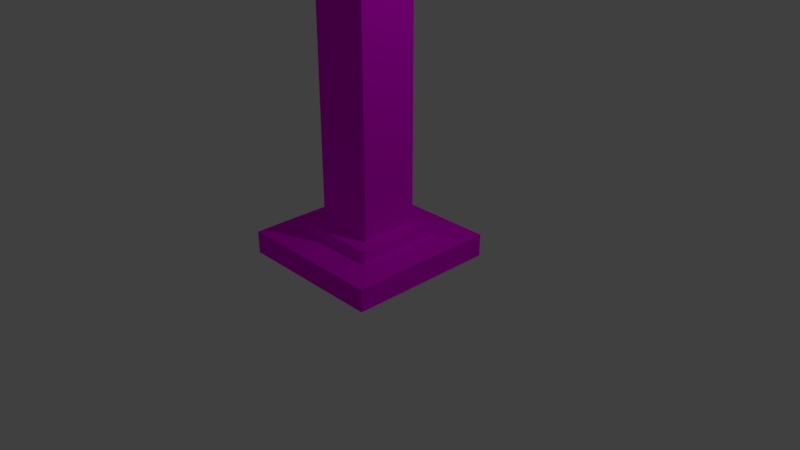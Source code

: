 # Source: Pillar.blend  (saved by Blender 2.79.0; exported with 4.5.12 LTS)
import bpy
from mathutils import Matrix  # noqa: F401  (used for matrix-valued properties, if any)

bpy.ops.wm.read_factory_settings(use_empty=True)
scene = bpy.context.scene
scene.name = 'Scene'

# ---- collections
col_collection_1 = bpy.data.collections.new('Collection 1'); scene.collection.children.link(col_collection_1)

# ---- images (referenced by path relative to the original .blend; pixels are not part of the script)
import os
ASSET_DIR = os.environ.get("B2B_ASSET_DIR", "")  # directory of the original .blend (textures are referenced by path, not embedded)
HERE = os.path.dirname(os.path.abspath(__file__))  # packed textures are extracted next to this script under _unpacked/

def load_image(name, relpath, width, height, colorspace="sRGB"):
    """Load a texture the original file referenced (path relative to the .blend, or extracted next to this script)."""
    p = next((c for c in (os.path.join(HERE, relpath), os.path.join(ASSET_DIR, relpath)) if relpath and os.path.exists(c)), "")
    if p:
        img = bpy.data.images.load(p, check_existing=True)
        img.name = name
    else:  # same state as the original file: an image datablock whose file is absent (Cycles renders it pink)
        img = bpy.data.images.new(name, width, height)
        img.source = "FILE"
        img.filepath = "//" + (relpath or name)
    img.colorspace_settings.name = colorspace
    return img
img_pillar_psd = load_image('Pillar.psd', 'Textures/Pillar.psd', 1024, 1024, 'sRGB')

# ---- materials (node trees are filled in below, after node groups)
mat_pillar = bpy.data.materials.new('Pillar')
mat_pillar.alpha_threshold = 0.0
mat_pillar.preview_render_type = 'FLAT'
mat_pillar.diffuse_color = (0.7106, 0.4716, 0.2814, 1.0)
mat_pillar.roughness = 0.5
mat_pillar.line_color = (0.0, 0.0, 0.0, 1.0)

# ---- material node trees
mat_pillar.use_nodes = True; mat_pillar.node_tree.nodes.clear()
_N = mat_pillar.node_tree.nodes; _L = mat_pillar.node_tree.links
n0 = _N.new('ShaderNodeOutputMaterial'); n0.name = 'Material Output'; n0.location = (300, 300)
n1 = _N.new('ShaderNodeBsdfDiffuse'); n1.name = 'Diffuse BSDF'; n1.location = (10, 300)
n2 = _N.new('ShaderNodeTexImage'); n2.name = 'Image Texture'; n2.location = (-180, 300)
n2.width = 140
n2.image = img_pillar_psd
_L.new(n1.outputs[0], n0.inputs[0])
_L.new(n2.outputs[0], n1.inputs[0])
n0.is_active_output = True

# ---- world
world_world = bpy.data.worlds.new('World'); scene.world = world_world
world_world.color = (0.05088, 0.05088, 0.05088)
world_world.use_sun_shadow = False
world_world.sun_shadow_jitter_overblur = 0.0
world_world.cycles.sampling_method = 'MANUAL'

# ---- cameras
cam_camera = bpy.data.cameras.new('Camera')
cam_camera.clip_end = 100.0
cam_camera.lens = 35.0
cam_camera.sensor_width = 32.0
cam_camera.sensor_height = 18.0
cam_camera.ortho_scale = 7.314
cam_camera.dof.focus_distance = 0.0

# ---- lights
light_lamp = bpy.data.lights.new('Lamp', 'POINT')
light_lamp.transmission_factor = 0.0
light_lamp.cutoff_distance = 30.0
light_lamp.energy = 100.0
light_lamp.shadow_buffer_clip_start = 1.001
light_lamp.shadow_soft_size = 0.1
light_lamp.shadow_maximum_resolution = 0.006
light_lamp.use_absolute_resolution = True

# ---- meshes
me_cube = bpy.data.meshes.new('Cube')
me_cube.from_pydata([(1.0, 1.0, -1.0), (1.0, -1.0, -1.0), (-1.0, -1.0, -1.0), (-1.0, 1.0, -1.0), (0.5779, 0.5779, -0.7), (0.5779, -0.5779, -0.7), (-0.5779, -0.5779, -0.7), (-0.5779, 0.5779, -0.7), (1.0, 1.0, -0.7), (1.0, -1.0, -0.7), (-1.0, 1.0, -0.7), (-1.0, -1.0, -0.7), (0.3913, 0.3913, -0.5422), (0.3913, -0.3913, -0.5422), (-0.3913, 0.3913, -0.5422), (-0.3913, -0.3913, -0.5422), (0.5779, 0.5779, -0.5422), (0.5779, -0.5779, -0.5422), (-0.5779, 0.5779, -0.5422), (-0.5779, -0.5779, -0.5422), (0.3913, 0.3913, 4.965), (0.3913, -0.3913, 4.965), (-0.3913, 0.3913, 4.965), (-0.3913, -0.3913, 4.965), (0.5639, 0.5639, 4.965), (0.5639, -0.5639, 4.965), (-0.5639, 0.5639, 4.965), (-0.5639, -0.5639, 4.965), (0.5639, 0.5639, 5.151), (0.5639, -0.5639, 5.151), (-0.5639, 0.5639, 5.151), (-0.5639, -0.5639, 5.151), (0.978, 0.978, 5.151), (0.978, -0.978, 5.151), (-0.978, 0.978, 5.151), (-0.978, -0.978, 5.151), (0.978, 0.978, 5.539), (0.978, -0.978, 5.539), (-0.978, 0.978, 5.539), (-0.978, -0.978, 5.539)], [], [(0, 1, 2, 3), (5, 4, 16, 17), (0, 8, 9, 1), (1, 9, 11, 2), (2, 11, 10, 3), (8, 0, 3, 10), (4, 5, 9, 8), (7, 4, 8, 10), (5, 6, 11, 9), (6, 7, 10, 11), (15, 13, 21, 23), (7, 6, 19, 18), (4, 7, 18, 16), (6, 5, 17, 19), (12, 13, 17, 16), (14, 12, 16, 18), (13, 15, 19, 17), (15, 14, 18, 19), (22, 23, 27, 26), (13, 12, 20, 21), (14, 15, 23, 22), (12, 14, 22, 20), (24, 26, 30, 28), (20, 22, 26, 24), (23, 21, 25, 27), (21, 20, 24, 25), (31, 29, 33, 35), (27, 25, 29, 31), (25, 24, 28, 29), (26, 27, 31, 30), (34, 35, 39, 38), (29, 28, 32, 33), (30, 31, 35, 34), (28, 30, 34, 32), (36, 38, 39, 37), (32, 34, 38, 36), (35, 33, 37, 39), (33, 32, 36, 37)])
_uv = me_cube.uv_layers.new(name='UVMap')
_uv.uv.foreach_set('vector', [0.4611, 0.3596, 0.2816, 0.3596, 0.2816, 0.1801, 0.4611, 0.1801, 0.0001743, 0.91, 0.0001743, 0.8063, 0.01434, 0.8063, 0.01434, 0.91, 0.8203, 0.598, 0.8203, 0.5711, 0.9998, 0.5711, 0.9998, 0.598, 0.2816, 0.598, 0.2816, 0.5711, 0.4611, 0.5711, 0.4611, 0.598, 0.4611, 0.598, 0.4611, 0.5711, 0.6407, 0.5711, 0.6407, 0.598, 0.8203, 0.5711, 0.8203, 0.598, 0.6407, 0.598, 0.6407, 0.5711, 0.4232, 0.1418, 0.4232, 0.03807, 0.4611, 0.0001743, 0.4611, 0.1797, 0.3195, 0.1418, 0.4232, 0.1418, 0.4611, 0.1797, 0.2816, 0.1797, 0.4232, 0.03807, 0.3195, 0.03807, 0.2816, 0.0001746, 0.4611, 0.0001744, 0.3195, 0.03807, 0.3195, 0.1418, 0.2816, 0.1797, 0.2816, 0.0001746, 0.211, 0.0001743, 0.2812, 0.0001743, 0.2812, 0.4946, 0.211, 0.4946, 0.0001743, 0.7025, 0.0001743, 0.5987, 0.01434, 0.5987, 0.01434, 0.7025, 0.0001743, 0.8063, 0.0001743, 0.7025, 0.01434, 0.7025, 0.01434, 0.8063, 0.0001743, 0.5987, 0.0001743, 0.495, 0.01434, 0.495, 0.01434, 0.5987, 0.5485, 0.08719, 0.5485, 0.01692, 0.5653, 0.0001743, 0.5653, 0.1039, 0.4782, 0.08719, 0.5485, 0.08719, 0.5653, 0.1039, 0.4615, 0.1039, 0.5485, 0.01692, 0.4782, 0.01692, 0.4615, 0.0001748, 0.5653, 0.0001745, 0.4782, 0.01692, 0.4782, 0.08719, 0.4615, 0.1039, 0.4615, 0.0001748, 0.5473, 0.1198, 0.477, 0.1198, 0.4615, 0.1043, 0.5628, 0.1043, 0.0001743, 0.0001745, 0.07044, 0.0001744, 0.07044, 0.4946, 0.0001751, 0.4946, 0.1407, 0.0001743, 0.211, 0.0001743, 0.211, 0.4946, 0.1407, 0.4946, 0.07044, 0.0001744, 0.1407, 0.0001743, 0.1407, 0.4946, 0.07044, 0.4946, 0.5854, 0.6151, 0.4841, 0.6151, 0.4841, 0.5984, 0.5854, 0.5984, 0.5473, 0.19, 0.5473, 0.1198, 0.5628, 0.1043, 0.5628, 0.2055, 0.477, 0.1198, 0.477, 0.19, 0.4615, 0.2055, 0.4615, 0.1043, 0.477, 0.19, 0.5473, 0.19, 0.5628, 0.2055, 0.4615, 0.2055, 0.3188, 0.3972, 0.3188, 0.4984, 0.2816, 0.5356, 0.2816, 0.36, 0.3828, 0.6151, 0.2816, 0.6151, 0.2816, 0.5984, 0.3828, 0.5984, 0.6866, 0.6151, 0.5854, 0.6151, 0.5854, 0.5984, 0.6866, 0.5984, 0.4841, 0.6151, 0.3828, 0.6151, 0.3828, 0.5984, 0.4841, 0.5984, 0.6328, 0.5707, 0.4572, 0.5707, 0.4572, 0.536, 0.6328, 0.536, 0.3188, 0.4984, 0.42, 0.4984, 0.4572, 0.5356, 0.2816, 0.5356, 0.42, 0.3972, 0.3188, 0.3972, 0.2816, 0.36, 0.4572, 0.36, 0.42, 0.4984, 0.42, 0.3972, 0.4572, 0.36, 0.4572, 0.5356, 0.6332, 0.5356, 0.4575, 0.5356, 0.4575, 0.36, 0.6332, 0.36, 0.8084, 0.5707, 0.6328, 0.5707, 0.6328, 0.536, 0.8084, 0.536, 0.4572, 0.5707, 0.2816, 0.5707, 0.2816, 0.536, 0.4572, 0.536, 0.984, 0.5707, 0.8084, 0.5707, 0.8084, 0.536, 0.984, 0.536])
me_cube.materials.append(mat_pillar)
me_cube.use_remesh_preserve_volume = False
me_cube.use_remesh_preserve_attributes = False
me_cube.use_mirror_vertex_groups = False
me_cube.update()

# ---- objects
ob_pillar = bpy.data.objects.new('Pillar', me_cube)
ob_lamp = bpy.data.objects.new('Lamp', light_lamp)
ob_camera = bpy.data.objects.new('Camera', cam_camera)

# ---- transforms, parenting, visibility, modifiers, constraints
ob_pillar.location = (0.0, 0.0, 1.0)
ob_pillar.lock_rotations_4d = False
ob_pillar.empty_display_type = 'ARROWS'
ob_pillar.lineart.crease_threshold = 0.0
ob_lamp.location = (4.076, 1.005, 5.904)
ob_lamp.rotation_euler = (0.6503, 0.05522, 1.866)
ob_lamp.lock_rotations_4d = False
ob_lamp.empty_display_type = 'ARROWS'
ob_lamp.color = (0.0, 0.0, 0.0, 0.0)
ob_lamp.lineart.crease_threshold = 0.0
ob_camera.location = (7.481, -6.508, 5.344)
ob_camera.rotation_euler = (1.109, 0.0, 0.8149)
ob_camera.lock_rotations_4d = False
ob_camera.empty_display_type = 'ARROWS'
ob_camera.color = (0.0, 0.0, 0.0, 0.0)
ob_camera.display_type = 'WIRE'
ob_camera.lineart.crease_threshold = 0.0

# ---- collection membership
col_collection_1.objects.link(ob_pillar)
col_collection_1.objects.link(ob_lamp)
col_collection_1.objects.link(ob_camera)

# ---- scene / render settings (as saved in the file)
scene.camera = ob_camera
scene.frame_start = 1; scene.frame_end = 250; scene.frame_set(1)
scene.render.engine = 'CYCLES'
scene.render.resolution_percentage = 50
scene.render.dither_intensity = 0.0
scene.cycles.use_denoising = False
scene.cycles.samples = 128
scene.cycles.sampling_pattern = 'TABULATED_SOBOL'
scene.cycles.use_adaptive_sampling = False
scene.cycles.use_light_tree = False
scene.cycles.blur_glossy = 0.0
scene.cycles.sample_clamp_indirect = 0.0
scene.view_settings.view_transform = 'Standard'
bpy.context.view_layer.update()
